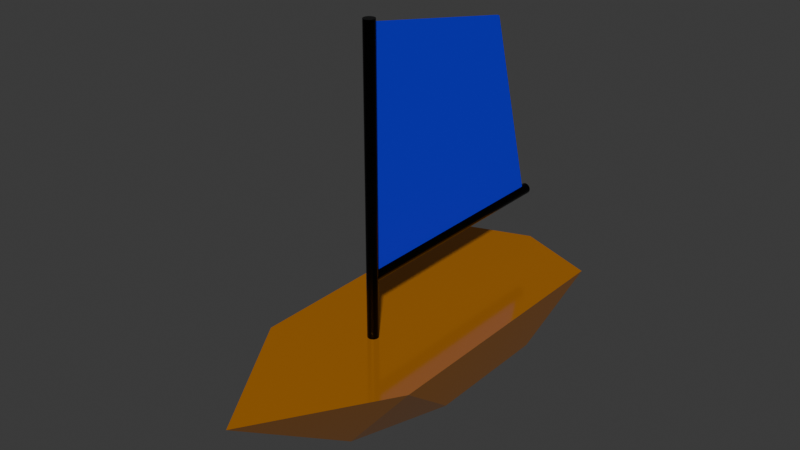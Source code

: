# Source: boat.blend  (saved by Blender 4.3.32; exported with 4.5.12 LTS)
import bpy
from mathutils import Matrix  # noqa: F401  (used for matrix-valued properties, if any)

bpy.ops.wm.read_factory_settings(use_empty=True)
scene = bpy.context.scene
scene.name = 'Scene'

# ---- collections
col_collection = bpy.data.collections.new('Collection'); scene.collection.children.link(col_collection)

# ---- materials (node trees are filled in below, after node groups)
mat_matcoque = bpy.data.materials.new('MatCoque')
mat_matmat = bpy.data.materials.new('MatMat')
mat_matvoile = bpy.data.materials.new('MatVoile')

# ---- material node trees
mat_matcoque.use_nodes = True; mat_matcoque.node_tree.nodes.clear()
_N = mat_matcoque.node_tree.nodes; _L = mat_matcoque.node_tree.links
n0 = _N.new('ShaderNodeBsdfPrincipled'); n0.name = 'Principled BSDF'; n0.location = (10, 300)
n0.inputs[0].default_value = (0.8007, 0.2865, 0.0208, 1.0)
n0.inputs[1].default_value = 0.5273
n0.inputs[2].default_value = 0.1182
n1 = _N.new('ShaderNodeOutputMaterial'); n1.name = 'Material Output'; n1.location = (300, 300)
_L.new(n0.outputs[0], n1.inputs[0])
n1.is_active_output = True
mat_matmat.use_nodes = True; mat_matmat.node_tree.nodes.clear()
_N = mat_matmat.node_tree.nodes; _L = mat_matmat.node_tree.links
n0 = _N.new('ShaderNodeBsdfPrincipled'); n0.name = 'Principled BSDF'; n0.location = (10, 300)
n0.inputs[0].default_value = (0.0, 0.0, 0.0, 1.0)
n0.inputs[1].default_value = 0.6273
n0.inputs[2].default_value = 0.2182
n1 = _N.new('ShaderNodeOutputMaterial'); n1.name = 'Material Output'; n1.location = (300, 300)
_L.new(n0.outputs[0], n1.inputs[0])
n1.is_active_output = True
mat_matvoile.use_nodes = True; mat_matvoile.node_tree.nodes.clear()
_N = mat_matvoile.node_tree.nodes; _L = mat_matvoile.node_tree.links
n0 = _N.new('ShaderNodeBsdfPrincipled'); n0.name = 'Principled BSDF'; n0.location = (10, 300)
n0.inputs[0].default_value = (0.002841, 0.001972, 0.8014, 1.0)
n0.inputs[2].default_value = 0.6955
n1 = _N.new('ShaderNodeOutputMaterial'); n1.name = 'Material Output'; n1.location = (300, 300)
_L.new(n0.outputs[0], n1.inputs[0])
n1.is_active_output = True

# ---- world
world_world = bpy.data.worlds.new('World'); scene.world = world_world
world_world.use_nodes = True; world_world.node_tree.nodes.clear()
_N = world_world.node_tree.nodes; _L = world_world.node_tree.links
n0 = _N.new('ShaderNodeOutputWorld'); n0.name = 'World Output'; n0.location = (300, 300)
n1 = _N.new('ShaderNodeBackground'); n1.name = 'Background'; n1.location = (10, 300)
n1.inputs[0].default_value = (0.05088, 0.05088, 0.05088, 1.0)
_L.new(n1.outputs[0], n0.inputs[0])
n0.is_active_output = True
world_world.color = (0.05088, 0.05088, 0.05088)
world_world.sun_shadow_jitter_overblur = 0.0

# ---- meshes
me_cube = bpy.data.meshes.new('Cube')
me_cube.from_pydata([(1.648, 0.7068, 1.0), (1.0, 0.000572, -0.6078), (1.648, -1.325, 1.0), (1.0, -1.0, -0.6078), (0.0, 0.5861, -1.0), (0.0, -1.548, 1.0), (0.0, -1.155, -1.0), (0.0, 1.668, 1.0)], [], [(4, 1, 3, 6), (1, 0, 2, 3), (1, 4, 0), (3, 2, 5, 6), (0, 7, 5, 2), (0, 4, 7)])
_uv = me_cube.uv_layers.new(name='UVMap')
_uv.uv.foreach_set('vector', [0.25, 0.5, 0.375, 0.5, 0.375, 0.75, 0.25, 0.75, 0.375, 0.5, 0.625, 0.5, 0.625, 0.75, 0.375, 0.75, 0.375, 0.5, 0.25, 0.5, 0.625, 0.5, 0.375, 0.75, 0.625, 0.75, 0.625, 0.875, 0.375, 0.875, 0.625, 0.5, 0.75, 0.5, 0.75, 0.75, 0.625, 0.75, 0.625, 0.5, 0.25, 0.5, 0.75, 0.5])
me_cube.materials.append(mat_matcoque)
me_cube.use_mirror_vertex_groups = False
me_cube.update()
me_cylinder = bpy.data.meshes.new('Cylinder')
me_cylinder.from_pydata([(0.0, 1.0, -5.0), (0.0, 1.0, 7.711), (0.3827, 0.9239, -5.0), (0.3827, 0.9239, 7.711), (0.7071, 0.7071, -5.0), (0.7071, 0.7071, 7.711), (0.9239, 0.3827, -5.0), (0.9239, 0.3827, 7.711), (1.0, 0.0, -5.0), (1.0, 0.0, 7.711), (0.9239, -0.3827, -5.0), (0.9239, -0.3827, 7.711), (0.7071, -0.7071, -5.0), (0.7071, -0.7071, 7.711), (0.3827, -0.9239, -5.0), (0.3827, -0.9239, 7.711), (0.0, -1.0, -5.0), (0.0, -1.0, 7.711), (-0.3827, -0.9239, -5.0), (-0.3827, -0.9239, 7.711), (-0.7071, -0.7071, -5.0), (-0.7071, -0.7071, 7.711), (-0.9239, -0.3827, -5.0), (-0.9239, -0.3827, 7.711), (-1.0, 0.0, -5.0), (-1.0, 0.0, 7.711), (-0.9239, 0.3827, -5.0), (-0.9239, 0.3827, 7.711), (-0.7071, 0.7071, -5.0), (-0.7071, 0.7071, 7.711), (-0.3827, 0.9239, -5.0), (-0.3827, 0.9239, 7.711)], [], [(0, 1, 3, 2), (2, 3, 5, 4), (4, 5, 7, 6), (6, 7, 9, 8), (8, 9, 11, 10), (10, 11, 13, 12), (12, 13, 15, 14), (14, 15, 17, 16), (16, 17, 19, 18), (18, 19, 21, 20), (20, 21, 23, 22), (22, 23, 25, 24), (24, 25, 27, 26), (26, 27, 29, 28), (3, 1, 31, 29, 27, 25, 23, 21, 19, 17, 15, 13, 11, 9, 7, 5), (28, 29, 31, 30), (30, 31, 1, 0), (0, 2, 4, 6, 8, 10, 12, 14, 16, 18, 20, 22, 24, 26, 28, 30)])
_uv = me_cylinder.uv_layers.new(name='UVMap')
_uv.uv.foreach_set('vector', [1.0, 0.5, 1.0, 1.0, 0.9375, 1.0, 0.9375, 0.5, 0.9375, 0.5, 0.9375, 1.0, 0.875, 1.0, 0.875, 0.5, 0.875, 0.5, 0.875, 1.0, 0.8125, 1.0, 0.8125, 0.5, 0.8125, 0.5, 0.8125, 1.0, 0.75, 1.0, 0.75, 0.5, 0.75, 0.5, 0.75, 1.0, 0.6875, 1.0, 0.6875, 0.5, 0.6875, 0.5, 0.6875, 1.0, 0.625, 1.0, 0.625, 0.5, 0.625, 0.5, 0.625, 1.0, 0.5625, 1.0, 0.5625, 0.5, 0.5625, 0.5, 0.5625, 1.0, 0.5, 1.0, 0.5, 0.5, 0.5, 0.5, 0.5, 1.0, 0.4375, 1.0, 0.4375, 0.5, 0.4375, 0.5, 0.4375, 1.0, 0.375, 1.0, 0.375, 0.5, 0.375, 0.5, 0.375, 1.0, 0.3125, 1.0, 0.3125, 0.5, 0.3125, 0.5, 0.3125, 1.0, 0.25, 1.0, 0.25, 0.5, 0.25, 0.5, 0.25, 1.0, 0.1875, 1.0, 0.1875, 0.5, 0.1875, 0.5, 0.1875, 1.0, 0.125, 1.0, 0.125, 0.5, 0.3418, 0.4717, 0.25, 0.49, 0.1582, 0.4717, 0.08029, 0.4197, 0.02827, 0.3418, 0.01, 0.25, 0.02827, 0.1582, 0.08029, 0.08029, 0.1582, 0.02827, 0.25, 0.01, 0.3418, 0.02827, 0.4197, 0.08029, 0.4717, 0.1582, 0.49, 0.25, 0.4717, 0.3418, 0.4197, 0.4197, 0.125, 0.5, 0.125, 1.0, 0.0625, 1.0, 0.0625, 0.5, 0.0625, 0.5, 0.0625, 1.0, 0.0, 1.0, 0.0, 0.5, 0.75, 0.49, 0.8418, 0.4717, 0.9197, 0.4197, 0.9717, 0.3418, 0.99, 0.25, 0.9717, 0.1582, 0.9197, 0.08029, 0.8418, 0.02827, 0.75, 0.01, 0.6582, 0.02827, 0.5803, 0.08029, 0.5283, 0.1582, 0.51, 0.25, 0.5283, 0.3418, 0.5803, 0.4197, 0.6582, 0.4717])
me_cylinder.materials.append(mat_matmat)
me_cylinder.update()
me_cylinder_001 = bpy.data.meshes.new('Cylinder.001')
me_cylinder_001.from_pydata([(0.0, 1.0, -5.0), (0.0, 1.0, 5.0), (0.3827, 0.9239, -5.0), (0.3827, 0.9239, 5.0), (0.7071, 0.7071, -5.0), (0.7071, 0.7071, 5.0), (0.9239, 0.3827, -5.0), (0.9239, 0.3827, 5.0), (1.0, 0.0, -5.0), (1.0, 0.0, 5.0), (0.9239, -0.3827, -5.0), (0.9239, -0.3827, 5.0), (0.7071, -0.7071, -5.0), (0.7071, -0.7071, 5.0), (0.3827, -0.9239, -5.0), (0.3827, -0.9239, 5.0), (0.0, -1.0, -5.0), (0.0, -1.0, 5.0), (-0.3827, -0.9239, -5.0), (-0.3827, -0.9239, 5.0), (-0.7071, -0.7071, -5.0), (-0.7071, -0.7071, 5.0), (-0.9239, -0.3827, -5.0), (-0.9239, -0.3827, 5.0), (-1.0, 0.0, -5.0), (-1.0, 0.0, 5.0), (-0.9239, 0.3827, -5.0), (-0.9239, 0.3827, 5.0), (-0.7071, 0.7071, -5.0), (-0.7071, 0.7071, 5.0), (-0.3827, 0.9239, -5.0), (-0.3827, 0.9239, 5.0)], [], [(0, 1, 3, 2), (2, 3, 5, 4), (4, 5, 7, 6), (6, 7, 9, 8), (8, 9, 11, 10), (10, 11, 13, 12), (12, 13, 15, 14), (14, 15, 17, 16), (16, 17, 19, 18), (18, 19, 21, 20), (20, 21, 23, 22), (22, 23, 25, 24), (24, 25, 27, 26), (26, 27, 29, 28), (3, 1, 31, 29, 27, 25, 23, 21, 19, 17, 15, 13, 11, 9, 7, 5), (28, 29, 31, 30), (30, 31, 1, 0), (0, 2, 4, 6, 8, 10, 12, 14, 16, 18, 20, 22, 24, 26, 28, 30)])
_uv = me_cylinder_001.uv_layers.new(name='UVMap')
_uv.uv.foreach_set('vector', [1.0, 0.5, 1.0, 1.0, 0.9375, 1.0, 0.9375, 0.5, 0.9375, 0.5, 0.9375, 1.0, 0.875, 1.0, 0.875, 0.5, 0.875, 0.5, 0.875, 1.0, 0.8125, 1.0, 0.8125, 0.5, 0.8125, 0.5, 0.8125, 1.0, 0.75, 1.0, 0.75, 0.5, 0.75, 0.5, 0.75, 1.0, 0.6875, 1.0, 0.6875, 0.5, 0.6875, 0.5, 0.6875, 1.0, 0.625, 1.0, 0.625, 0.5, 0.625, 0.5, 0.625, 1.0, 0.5625, 1.0, 0.5625, 0.5, 0.5625, 0.5, 0.5625, 1.0, 0.5, 1.0, 0.5, 0.5, 0.5, 0.5, 0.5, 1.0, 0.4375, 1.0, 0.4375, 0.5, 0.4375, 0.5, 0.4375, 1.0, 0.375, 1.0, 0.375, 0.5, 0.375, 0.5, 0.375, 1.0, 0.3125, 1.0, 0.3125, 0.5, 0.3125, 0.5, 0.3125, 1.0, 0.25, 1.0, 0.25, 0.5, 0.25, 0.5, 0.25, 1.0, 0.1875, 1.0, 0.1875, 0.5, 0.1875, 0.5, 0.1875, 1.0, 0.125, 1.0, 0.125, 0.5, 0.3418, 0.4717, 0.25, 0.49, 0.1582, 0.4717, 0.08029, 0.4197, 0.02827, 0.3418, 0.01, 0.25, 0.02827, 0.1582, 0.08029, 0.08029, 0.1582, 0.02827, 0.25, 0.01, 0.3418, 0.02827, 0.4197, 0.08029, 0.4717, 0.1582, 0.49, 0.25, 0.4717, 0.3418, 0.4197, 0.4197, 0.125, 0.5, 0.125, 1.0, 0.0625, 1.0, 0.0625, 0.5, 0.0625, 0.5, 0.0625, 1.0, 0.0, 1.0, 0.0, 0.5, 0.75, 0.49, 0.8418, 0.4717, 0.9197, 0.4197, 0.9717, 0.3418, 0.99, 0.25, 0.9717, 0.1582, 0.9197, 0.08029, 0.8418, 0.02827, 0.75, 0.01, 0.6582, 0.02827, 0.5803, 0.08029, 0.5283, 0.1582, 0.51, 0.25, 0.5283, 0.3418, 0.5803, 0.4197, 0.6582, 0.4717])
me_cylinder_001.materials.append(mat_matmat)
me_cylinder_001.update()
me_plane = bpy.data.meshes.new('Plane')
me_plane.from_pydata([(-0.5246, -0.3579, 0.0101), (1.0, -0.7839, 0.0101), (-0.7901, 1.0, 0.0101), (1.0, 1.0, 0.0101), (-0.5246, -0.3579, -0.0099), (1.0, -0.7839, -0.0099), (-0.7901, 1.0, -0.0099), (1.0, 1.0, -0.0099)], [], [(0, 1, 3, 2), (4, 6, 7, 5), (0, 2, 6, 4), (1, 0, 4, 5), (3, 1, 5, 7), (2, 3, 7, 6)])
_uv = me_plane.uv_layers.new(name='UVMap')
_uv.uv.foreach_set('vector', [0.0, 0.0, 1.0, 0.0, 1.0, 1.0, 0.0, 1.0, 0.0, 0.0, 0.0, 1.0, 1.0, 1.0, 1.0, 0.0, 0.0, 0.0, 0.0, 1.0, 0.0, 1.0, 0.0, 0.0, 1.0, 0.0, 0.0, 0.0, 0.0, 0.0, 1.0, 0.0, 1.0, 1.0, 1.0, 0.0, 1.0, 0.0, 1.0, 1.0, 0.0, 1.0, 1.0, 1.0, 1.0, 1.0, 0.0, 1.0])
me_plane.materials.append(mat_matvoile)
me_plane.update()
arm_armature = bpy.data.armatures.new('Armature')  # bones are not reproduced

# ---- objects
ob_coque = bpy.data.objects.new('Coque', me_cube)
ob_mat = bpy.data.objects.new('Mat', me_cylinder)
ob_bome = bpy.data.objects.new('Bome', me_cylinder_001)
ob_voile = bpy.data.objects.new('Voile', me_plane)
ob_armature = bpy.data.objects.new('Armature', arm_armature)

# ---- transforms, parenting, visibility, modifiers, constraints
ob_coque.location = (-2.892e-07, 1.654, 0.0)
ob_coque.rotation_euler = (0.0, -0.0, 3.142)
ob_coque.scale = (5.349, 14.53, 5.349)
ob_coque.lock_rotations_4d = False
ob_coque.empty_display_type = 'ARROWS'
ob_coque.lineart.crease_threshold = 0.0
_m = ob_coque.modifiers.new('Mirror', 'MIRROR')
ob_mat.location = (1.446e-07, -3.308, 17.29)
ob_mat.rotation_euler = (0.0, -0.0, 3.142)
ob_mat.scale = (0.5924, 0.5924, 2.591)
ob_bome.parent = ob_armature
ob_bome.matrix_parent_inverse = Matrix(((1.0, 0.0, 0.0, -0.0), (0.0, -4.371e-08, 1.0, -12.0), (0.0, -1.0, -4.371e-08, 5.245e-07), (-0.0, 0.0, -0.0, 1.0)))
ob_bome.location = (0.0, -12.87, 12.02)
ob_bome.rotation_euler = (1.571, -0.0, 0.0)
ob_bome.scale = (0.5924, 0.5924, 2.591)
_vg = ob_bome.vertex_groups.new(name='BomeBone')
_vg.add([0, 1, 2, 3, 4, 5, 6, 7, 8, 9, 10, 11, 12, 13, 14, 15, 16, 17, 18, 19, 20, 21, 22, 23, 24, 25, 26, 27, 28, 29, 30, 31], 1.0, 'REPLACE')
_m = ob_bome.modifiers.new('Armature', 'ARMATURE')
_m.object = ob_armature
ob_voile.parent = ob_armature
ob_voile.matrix_parent_inverse = Matrix(((1.0, 0.0, 0.0, -0.0), (0.0, -4.371e-08, 1.0, -12.0), (0.0, -1.0, -4.371e-08, 5.245e-07), (-0.0, 0.0, -0.0, 1.0)))
ob_voile.location = (0.0, -14.18, 25.89)
ob_voile.rotation_euler = (-0.0, 1.571, 0.0)
ob_voile.scale = (13.92, 13.92, 13.92)
_vg = ob_voile.vertex_groups.new(name='BomeBone')
for _i, _w in zip([0, 1, 2, 3, 4, 5, 6, 7], [1.0, 1.0, 1.0, 1.0, 1.0, 1.0, 1.0, 1.0]): _vg.add([_i], _w, 'REPLACE')
_m = ob_voile.modifiers.new('Armature', 'ARMATURE')
_m.object = ob_armature
ob_armature.location = (1.446e-07, -3.308, 12.0)
ob_armature.rotation_euler = (1.571, -0.0, 3.142)

# ---- collection membership
col_collection.objects.link(ob_coque)
col_collection.objects.link(ob_mat)
col_collection.objects.link(ob_bome)
col_collection.objects.link(ob_voile)
col_collection.objects.link(ob_armature)

# ---- scene / render settings (as saved in the file)
scene.frame_start = 1; scene.frame_end = 250; scene.frame_set(1)
scene.render.engine = 'BLENDER_EEVEE_NEXT'
bpy.context.view_layer.update()

# ---- added for rendering (the .blend has no active camera and no usable light): camera, sun
cam_auto = bpy.data.cameras.new('AutoCamera')
cam_auto.lens = 50.0
cam_auto.sensor_width = 36.0
cam_auto.clip_end = 1066.2
ob_auto_camera = bpy.data.objects.new('AutoCamera', cam_auto)
scene.collection.objects.link(ob_auto_camera)
ob_auto_camera.location = (60.7525, -72.1184, 64.5631)
ob_auto_camera.rotation_euler = (1.09748, -7.21219e-08, 0.694738)
scene.camera = ob_auto_camera
light_auto_sun = bpy.data.lights.new('AutoSun', 'SUN')
light_auto_sun.energy = 3.0
light_auto_sun.angle = 0.0523599
ob_auto_sun = bpy.data.objects.new('AutoSun', light_auto_sun)
scene.collection.objects.link(ob_auto_sun)
ob_auto_sun.rotation_euler = (0.872665, 0.174533, 0.523599)
bpy.context.view_layer.update()
